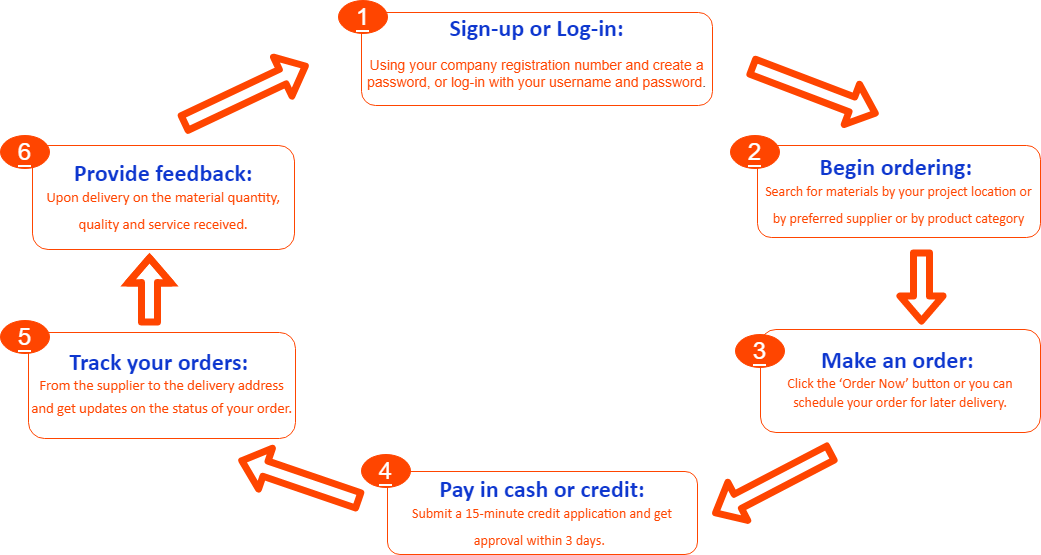

The diagram above was exported from draw.io. Its source (the exported page's mxGraphModel, read from the mxfile embedded in the PNG):
<mxGraphModel dx="1640" dy="1843" grid="0" gridSize="10" guides="1" tooltips="1" connect="1" arrows="1" fold="1" page="0" pageScale="1" pageWidth="827" pageHeight="1169" math="0" shadow="0">
  <root>
    <mxCell id="0" />
    <mxCell id="1" parent="0" />
    <mxCell id="UfsvMEFblDaX1XTrrRqV-1" value="&lt;span style=&quot;background-color: rgb(255 , 255 , 255)&quot;&gt;&lt;font style=&quot;font-size: 24px&quot; color=&quot;#0e37cf&quot;&gt;&lt;b&gt;&lt;span lang=&quot;EN-GB&quot; class=&quot;TextRun  BCX0 SCXW141568891&quot; style=&quot;margin: 0px ; padding: 0px ; text-align: left ; line-height: 19.425px ; font-family: &amp;#34;calibri&amp;#34; , &amp;#34;calibri_embeddedfont&amp;#34; , &amp;#34;calibri_msfontservice&amp;#34; , sans-serif&quot;&gt;Sign-up or Log-in&lt;/span&gt;&lt;span lang=&quot;EN-GB&quot; class=&quot;TextRun  BCX0 SCXW141568891&quot; style=&quot;margin: 0px ; padding: 0px ; text-align: left ; line-height: 19.425px ; font-family: &amp;#34;calibri&amp;#34; , &amp;#34;calibri_embeddedfont&amp;#34; , &amp;#34;calibri_msfontservice&amp;#34; , sans-serif&quot;&gt;:&lt;/span&gt;&lt;/b&gt;&lt;span style=&quot;font-size: 16px&quot;&gt;&lt;br&gt;&lt;/span&gt;&lt;/font&gt;&lt;/span&gt;&lt;p&gt;&lt;font color=&quot;#ff4500&quot;&gt;Using your company registration number and create a password, or log-in with your username and password&lt;/font&gt;.&lt;br&gt;&lt;/p&gt;" style="whiteSpace=wrap;html=1;fontSize=14;strokeColor=#FF4500;fillColor=none;rounded=1;" parent="1" vertex="1">
      <mxGeometry x="339" y="-789" width="351" height="93" as="geometry" />
    </mxCell>
    <mxCell id="UfsvMEFblDaX1XTrrRqV-5" value="" style="edgeStyle=orthogonalEdgeStyle;orthogonalLoop=1;jettySize=auto;html=1;strokeColor=#FF4500;fillColor=none;strokeWidth=7;shape=flexArrow;" parent="1" edge="1">
      <mxGeometry relative="1" as="geometry">
        <Array as="points">
          <mxPoint x="898.5" y="-552" />
          <mxPoint x="898.5" y="-458" />
        </Array>
        <mxPoint x="899" y="-552" as="sourcePoint" />
        <mxPoint x="899" y="-477" as="targetPoint" />
      </mxGeometry>
    </mxCell>
    <mxCell id="UfsvMEFblDaX1XTrrRqV-2" value="&lt;font color=&quot;#0e37cf&quot; style=&quot;font-size: 24px&quot;&gt;&lt;b&gt;&lt;span lang=&quot;EN-GB&quot; class=&quot;TextRun  BCX0 SCXW214349058&quot; style=&quot;margin: 0px ; padding: 0px ; text-align: left ; line-height: 19.425px ; font-family: &amp;#34;calibri&amp;#34; , &amp;#34;calibri_embeddedfont&amp;#34; , &amp;#34;calibri_msfontservice&amp;#34; , sans-serif&quot;&gt;Begin ordering&lt;/span&gt;&lt;span lang=&quot;EN-GB&quot; class=&quot;TextRun  BCX0 SCXW214349058&quot; style=&quot;margin: 0px ; padding: 0px ; line-height: 19.425px ; font-family: &amp;#34;calibri&amp;#34; , &amp;#34;calibri_embeddedfont&amp;#34; , &amp;#34;calibri_msfontservice&amp;#34; , sans-serif&quot;&gt;:&amp;nbsp;&lt;br&gt;&lt;/span&gt;&lt;/b&gt;&lt;/font&gt;&lt;span lang=&quot;EN-GB&quot; class=&quot;TextRun  BCX0 SCXW47648964&quot; style=&quot;animation: 0s ease 0s 1 normal none running none ; appearance: none ; backface-visibility: visible ; background: none 0% 0% / auto repeat scroll padding-box border-box rgba(0 , 0 , 0 , 0) ; border-color: rgb(0 , 0 , 0) ; border-collapse: separate ; border-width: 0px ; border-style: none ; border-spacing: 0px ; border-radius: 0px ; box-shadow: none ; box-sizing: content-box ; caption-side: top ; clear: none ; clip: auto ; content: normal ; cursor: text ; direction: ltr ; display: inline ; empty-cells: show ; float: none ; font-family: &amp;#34;wordvisi_msfontservice&amp;#34; , &amp;#34;calibri&amp;#34; , &amp;#34;calibri_embeddedfont&amp;#34; , &amp;#34;calibri_msfontservice&amp;#34; , sans-serif ; height: auto ; line-height: 19.425px ; list-style: outside none disc ; margin: 0px ; max-height: none ; max-width: none ; min-height: 0px ; min-width: 0px ; opacity: 1 ; outline: rgb(0 , 0 , 0) none 0px ; overflow: visible ; overflow-wrap: break-word ; padding: 0px ; perspective: none ; perspective-origin: 0px 0px ; position: static ; resize: none ; speak: normal ; table-layout: auto ; text-align: left ; text-overflow: clip ; text-shadow: none ; transform: none ; transform-origin: 0px 0px ; transform-style: flat ; transition: all 0s ease 0s ; unicode-bidi: normal ; vertical-align: baseline ; visibility: visible ; width: auto ; word-break: normal ; z-index: auto ; zoom: 1&quot;&gt;&lt;span class=&quot;NormalTextRun  BCX0 SCXW47648964&quot;&gt;&lt;font color=&quot;#ff4500&quot; style=&quot;font-size: 14px ; line-height: 1&quot;&gt;Search for materials by your project location or by preferred supplier or by product category&lt;/font&gt;&lt;/span&gt;&lt;/span&gt;&lt;font color=&quot;#0e37cf&quot; style=&quot;font-size: 24px&quot;&gt;&lt;b&gt;&lt;span lang=&quot;EN-GB&quot; class=&quot;TextRun  BCX0 SCXW214349058&quot; style=&quot;margin: 0px ; padding: 0px ; line-height: 19.425px ; font-family: &amp;#34;calibri&amp;#34; , &amp;#34;calibri_embeddedfont&amp;#34; , &amp;#34;calibri_msfontservice&amp;#34; , sans-serif&quot;&gt;&lt;br&gt;&lt;/span&gt;&lt;/b&gt;&lt;/font&gt;" style="whiteSpace=wrap;html=1;fillColor=none;strokeColor=#FF4500;fontColor=default;fontSize=14;rounded=1;" parent="1" vertex="1">
      <mxGeometry x="735" y="-656" width="283" height="92" as="geometry" />
    </mxCell>
    <mxCell id="UfsvMEFblDaX1XTrrRqV-4" value="&lt;span lang=&quot;EN-GB&quot; class=&quot;TextRun  BCX0 SCXW218892200&quot; style=&quot;animation: 0s ease 0s 1 normal none running none ; appearance: none ; backface-visibility: visible ; background-image: none ; background-position: 0% 0% ; background-size: auto ; background-repeat: repeat ; background-attachment: scroll ; border-color: rgb(0 , 0 , 0) ; border-collapse: separate ; border-width: 0px ; border-style: none ; border-spacing: 0px ; border-radius: 0px ; box-shadow: none ; box-sizing: content-box ; caption-side: top ; clear: none ; clip: auto ; content: normal ; cursor: text ; direction: ltr ; display: inline ; empty-cells: show ; float: none ; font-family: &amp;#34;wordvisi_msfontservice&amp;#34; , &amp;#34;calibri&amp;#34; , &amp;#34;calibri_embeddedfont&amp;#34; , &amp;#34;calibri_msfontservice&amp;#34; , sans-serif ; font-weight: 700 ; height: auto ; line-height: 19.425px ; list-style: outside none disc ; margin: 0px ; max-height: none ; max-width: none ; min-height: 0px ; min-width: 0px ; opacity: 1 ; outline: rgb(0 , 0 , 0) none 0px ; overflow: visible ; overflow-wrap: break-word ; padding: 0px ; perspective: none ; perspective-origin: 0px 0px ; position: static ; resize: none ; speak: normal ; table-layout: auto ; text-align: left ; text-overflow: clip ; text-shadow: none ; transform: none ; transform-origin: 0px 0px ; transform-style: flat ; transition: all 0s ease 0s ; unicode-bidi: normal ; vertical-align: baseline ; visibility: visible ; width: auto ; word-break: normal ; z-index: auto ; zoom: 1&quot;&gt;&lt;span class=&quot;NormalTextRun  BCX0 SCXW218892200&quot;&gt;&lt;font color=&quot;#0e37cf&quot; style=&quot;font-size: 24px&quot;&gt;Make an order:&amp;nbsp;&lt;br&gt;&lt;/font&gt;&lt;/span&gt;&lt;/span&gt;&lt;font color=&quot;#ff4500&quot; style=&quot;font-size: 14px&quot;&gt;&lt;span lang=&quot;EN-GB&quot; class=&quot;TextRun  BCX0 SCXW243877692&quot; style=&quot;margin: 0px ; padding: 0px ; text-align: left ; line-height: 19.425px ; font-family: &amp;#34;calibri&amp;#34; , &amp;#34;calibri_embeddedfont&amp;#34; , &amp;#34;calibri_msfontservice&amp;#34; , sans-serif&quot;&gt;Click the ‘Order Now’ button or &lt;/span&gt;&lt;span lang=&quot;EN-GB&quot; class=&quot;TextRun  BCX0 SCXW243877692&quot; style=&quot;margin: 0px ; padding: 0px ; text-align: left ; line-height: 19.425px ; font-family: &amp;#34;calibri&amp;#34; , &amp;#34;calibri_embeddedfont&amp;#34; , &amp;#34;calibri_msfontservice&amp;#34; , sans-serif&quot;&gt;you can schedule your order for later delivery.&lt;/span&gt;&lt;/font&gt;" style="whiteSpace=wrap;html=1;fontSize=14;labelBackgroundColor=none;strokeColor=#FF4500;rounded=1;" parent="1" vertex="1">
      <mxGeometry x="738" y="-472" width="280" height="103" as="geometry" />
    </mxCell>
    <mxCell id="UfsvMEFblDaX1XTrrRqV-9" value="" style="orthogonalLoop=1;jettySize=auto;html=1;strokeColor=#FF4500;fillColor=none;strokeWidth=7;shape=flexArrow;" parent="1" edge="1">
      <mxGeometry relative="1" as="geometry">
        <mxPoint x="339" y="-300" as="sourcePoint" />
        <mxPoint x="216" y="-342" as="targetPoint" />
      </mxGeometry>
    </mxCell>
    <mxCell id="UfsvMEFblDaX1XTrrRqV-6" value="&lt;b style=&quot;font-size: 24px&quot;&gt;&lt;font color=&quot;#0e37cf&quot; style=&quot;font-size: 24px&quot;&gt;&lt;span lang=&quot;EN-GB&quot; class=&quot;TextRun  BCX0 SCXW177235314&quot; style=&quot;margin: 0px ; padding: 0px ; text-align: left ; line-height: 19.425px ; font-family: &amp;#34;calibri&amp;#34; , &amp;#34;calibri_embeddedfont&amp;#34; , &amp;#34;calibri_msfontservice&amp;#34; , sans-serif&quot;&gt;Pay in cash or credit:&lt;br&gt;&lt;/span&gt;&lt;/font&gt;&lt;/b&gt;&lt;span lang=&quot;EN-GB&quot; class=&quot;TextRun SCXW74248364 BCX0&quot; style=&quot;animation: 0s ease 0s 1 normal none running none ; appearance: none ; backface-visibility: visible ; background: none 0% 0% / auto repeat scroll padding-box border-box rgba(0 , 0 , 0 , 0) ; border-color: rgb(0 , 0 , 0) ; border-collapse: separate ; border-width: 0px ; border-style: none ; border-spacing: 0px ; border-radius: 0px ; box-shadow: none ; box-sizing: content-box ; caption-side: top ; clear: none ; clip: auto ; content: normal ; cursor: text ; direction: ltr ; display: inline ; empty-cells: show ; float: none ; font-family: &amp;#34;wordvisi_msfontservice&amp;#34; , &amp;#34;calibri&amp;#34; , &amp;#34;calibri_embeddedfont&amp;#34; , &amp;#34;calibri_msfontservice&amp;#34; , sans-serif ; height: auto ; line-height: 19.425px ; list-style: outside none disc ; margin: 0px ; max-height: none ; max-width: none ; min-height: 0px ; min-width: 0px ; opacity: 1 ; outline: rgb(0 , 0 , 0) none 0px ; overflow: visible ; overflow-wrap: break-word ; padding: 0px ; perspective: none ; perspective-origin: 0px 0px ; position: static ; resize: none ; speak: normal ; table-layout: auto ; text-overflow: clip ; text-shadow: none ; transform: none ; transform-origin: 0px 0px ; transform-style: flat ; transition: all 0s ease 0s ; unicode-bidi: normal ; vertical-align: baseline ; visibility: visible ; width: auto ; word-break: normal ; z-index: auto ; zoom: 1&quot;&gt;&lt;span class=&quot;NormalTextRun SCXW74248364 BCX0&quot;&gt;&lt;font color=&quot;#ff4500&quot; style=&quot;font-size: 14px ; line-height: 1.2&quot;&gt;Submit a 15-minute credit application and get approval within 3 days.&lt;/font&gt;&lt;/span&gt;&lt;/span&gt;&lt;b style=&quot;font-size: 24px&quot;&gt;&lt;font color=&quot;#0e37cf&quot; style=&quot;font-size: 24px&quot;&gt;&lt;span lang=&quot;EN-GB&quot; class=&quot;TextRun  BCX0 SCXW177235314&quot; style=&quot;margin: 0px ; padding: 0px ; text-align: left ; line-height: 19.425px ; font-family: &amp;#34;calibri&amp;#34; , &amp;#34;calibri_embeddedfont&amp;#34; , &amp;#34;calibri_msfontservice&amp;#34; , sans-serif&quot;&gt;&amp;nbsp;&lt;/span&gt;&lt;/font&gt;&lt;/b&gt;" style="whiteSpace=wrap;html=1;fillColor=default;strokeColor=#FF4500;fontColor=default;fontSize=14;rounded=1;labelBackgroundColor=none;" parent="1" vertex="1">
      <mxGeometry x="365" y="-330" width="310" height="83" as="geometry" />
    </mxCell>
    <mxCell id="VYa7KB2Qloy14YOWunJ6-2" value="" style="edgeStyle=orthogonalEdgeStyle;orthogonalLoop=1;jettySize=auto;html=1;strokeColor=#FF4500;fillColor=none;strokeWidth=7;shape=flexArrow;startArrow=none;" parent="1" edge="1">
      <mxGeometry relative="1" as="geometry">
        <Array as="points">
          <mxPoint x="127" y="-519" />
          <mxPoint x="127" y="-519" />
        </Array>
        <mxPoint x="127" y="-476" as="sourcePoint" />
        <mxPoint x="127" y="-547" as="targetPoint" />
      </mxGeometry>
    </mxCell>
    <mxCell id="UfsvMEFblDaX1XTrrRqV-8" value="&lt;b&gt;&lt;span lang=&quot;EN-GB&quot; class=&quot;TextRun SCXW122299630 BCX0&quot; style=&quot;margin: 0px ; padding: 0px ; text-align: left ; line-height: 19.425px ; font-family: &amp;#34;calibri&amp;#34; , &amp;#34;calibri_embeddedfont&amp;#34; , &amp;#34;calibri_msfontservice&amp;#34; , sans-serif&quot;&gt;&lt;font color=&quot;#0e37cf&quot; style=&quot;font-size: 24px&quot;&gt;Track your orders&lt;/font&gt;&lt;/span&gt;&lt;span lang=&quot;EN-GB&quot; class=&quot;TextRun SCXW122299630 BCX0&quot; style=&quot;margin: 0px ; padding: 0px ; text-align: left ; font-size: 24px ; line-height: 19.425px ; font-family: &amp;#34;calibri&amp;#34; , &amp;#34;calibri_embeddedfont&amp;#34; , &amp;#34;calibri_msfontservice&amp;#34; , sans-serif&quot;&gt;&lt;font color=&quot;#0e37cf&quot;&gt;:&lt;/font&gt;&lt;font color=&quot;rgba(0, 0, 0, 0)&quot;&gt;&amp;nbsp;&lt;br&gt;&lt;/font&gt;&lt;/span&gt;&lt;/b&gt;&lt;span lang=&quot;EN-GB&quot; class=&quot;TextRun  BCX0 SCXW109317609&quot; style=&quot;animation: 0s ease 0s 1 normal none running none ; appearance: none ; backface-visibility: visible ; background: none 0% 0% / auto repeat scroll padding-box border-box rgba(0 , 0 , 0 , 0) ; border-color: rgb(0 , 0 , 0) ; border-collapse: separate ; border-width: 0px ; border-style: none ; border-spacing: 0px ; border-radius: 0px ; box-shadow: none ; box-sizing: content-box ; caption-side: top ; clear: none ; clip: auto ; content: normal ; cursor: text ; direction: ltr ; display: inline ; empty-cells: show ; float: none ; font-family: &amp;#34;wordvisi_msfontservice&amp;#34; , &amp;#34;calibri&amp;#34; , &amp;#34;calibri_embeddedfont&amp;#34; , &amp;#34;calibri_msfontservice&amp;#34; , sans-serif ; font-size: 14.6667px ; height: auto ; line-height: 19.425px ; list-style: outside none disc ; margin: 0px ; max-height: none ; max-width: none ; min-height: 0px ; min-width: 0px ; opacity: 1 ; outline: rgb(0 , 0 , 0) none 0px ; overflow: visible ; overflow-wrap: break-word ; padding: 0px ; perspective: none ; perspective-origin: 0px 0px ; position: static ; resize: none ; speak: normal ; table-layout: auto ; text-align: left ; text-overflow: clip ; text-shadow: none ; transform: none ; transform-origin: 0px 0px ; transform-style: flat ; transition: all 0s ease 0s ; unicode-bidi: normal ; vertical-align: baseline ; visibility: visible ; width: auto ; word-break: normal ; z-index: auto ; zoom: 1&quot;&gt;&lt;span class=&quot;NormalTextRun  BCX0 SCXW109317609&quot;&gt;&lt;font color=&quot;#ff4500&quot; style=&quot;line-height: 1.2&quot;&gt;From the supplier to the delivery address and get updates on the status of your order.&lt;/font&gt;&lt;/span&gt;&lt;/span&gt;&lt;b&gt;&lt;span lang=&quot;EN-GB&quot; class=&quot;TextRun SCXW122299630 BCX0&quot; style=&quot;margin: 0px ; padding: 0px ; text-align: left ; font-size: 24px ; line-height: 19.425px ; font-family: &amp;#34;calibri&amp;#34; , &amp;#34;calibri_embeddedfont&amp;#34; , &amp;#34;calibri_msfontservice&amp;#34; , sans-serif&quot;&gt;&lt;font color=&quot;rgba(0, 0, 0, 0)&quot;&gt;&lt;br&gt;&lt;/font&gt;&lt;/span&gt;&lt;/b&gt;" style="whiteSpace=wrap;html=1;fillColor=default;strokeColor=#FF4500;fontColor=default;fontSize=14;rounded=1;labelBackgroundColor=none;" parent="1" vertex="1">
      <mxGeometry x="6" y="-469" width="267" height="106" as="geometry" />
    </mxCell>
    <mxCell id="citgWaDWWSsS6Dlwh_u5-1" value="&lt;span style=&quot;background-color: rgb(255 , 69 , 0)&quot;&gt;1&lt;/span&gt;" style="ellipse;whiteSpace=wrap;html=1;labelBackgroundColor=#FFFFFF;fontSize=24;fontColor=white;strokeColor=#FF4500;fillColor=#FF4500;" parent="1" vertex="1">
      <mxGeometry x="316" y="-801" width="49" height="33" as="geometry" />
    </mxCell>
    <mxCell id="g7zV_ENEQcTGmt4C2ZGZ-2" value="&lt;span style=&quot;background-color: rgb(255 , 69 , 0)&quot;&gt;2&lt;/span&gt;" style="ellipse;whiteSpace=wrap;html=1;labelBackgroundColor=#FFFFFF;fontSize=24;fontColor=white;strokeColor=#FF4500;fillColor=#FF4500;" parent="1" vertex="1">
      <mxGeometry x="708" y="-666" width="49" height="33" as="geometry" />
    </mxCell>
    <mxCell id="g7zV_ENEQcTGmt4C2ZGZ-3" value="&lt;span style=&quot;background-color: rgb(255 , 69 , 0)&quot;&gt;3&lt;/span&gt;" style="ellipse;whiteSpace=wrap;html=1;labelBackgroundColor=#FFFFFF;fontSize=24;fontColor=white;strokeColor=#FF4500;fillColor=#FF4500;" parent="1" vertex="1">
      <mxGeometry x="713" y="-467" width="49" height="33" as="geometry" />
    </mxCell>
    <mxCell id="g7zV_ENEQcTGmt4C2ZGZ-9" value="&lt;span style=&quot;background-color: rgb(255 , 69 , 0)&quot;&gt;4&lt;/span&gt;" style="ellipse;whiteSpace=wrap;html=1;labelBackgroundColor=#FFFFFF;fontSize=24;fontColor=white;strokeColor=#FF4500;fillColor=#FF4500;" parent="1" vertex="1">
      <mxGeometry x="339" y="-347" width="49" height="33" as="geometry" />
    </mxCell>
    <mxCell id="VYa7KB2Qloy14YOWunJ6-1" value="&lt;font style=&quot;font-size: 24px&quot; color=&quot;#0e37cf&quot;&gt;&lt;b&gt;&lt;span lang=&quot;EN-GB&quot; class=&quot;TextRun  BCX0 SCXW246539179&quot; style=&quot;margin: 0px ; padding: 0px ; text-align: left ; line-height: 19.425px ; font-family: &amp;#34;calibri&amp;#34; , &amp;#34;calibri_embeddedfont&amp;#34; , &amp;#34;calibri_msfontservice&amp;#34; , sans-serif&quot;&gt;Provide feedback&lt;/span&gt;&lt;span lang=&quot;EN-GB&quot; class=&quot;TextRun  BCX0 SCXW246539179&quot; style=&quot;margin: 0px ; padding: 0px ; text-align: left ; line-height: 19.425px ; font-family: &amp;#34;calibri&amp;#34; , &amp;#34;calibri_embeddedfont&amp;#34; , &amp;#34;calibri_msfontservice&amp;#34; , sans-serif&quot;&gt;:&lt;br&gt;&lt;/span&gt;&lt;/b&gt;&lt;/font&gt;&lt;span lang=&quot;EN-GB&quot; class=&quot;TextRun  BCX0 SCXW192882193&quot; style=&quot;animation: 0s ease 0s 1 normal none running none ; appearance: none ; backface-visibility: visible ; background: none 0% 0% / auto repeat scroll padding-box border-box rgba(0 , 0 , 0 , 0) ; border-color: rgb(0 , 0 , 0) ; border-collapse: separate ; border-width: 0px ; border-style: none ; border-spacing: 0px ; border-radius: 0px ; box-shadow: none ; box-sizing: content-box ; caption-side: top ; clear: none ; clip: auto ; content: normal ; cursor: text ; direction: ltr ; display: inline ; empty-cells: show ; float: none ; font-family: &amp;#34;wordvisi_msfontservice&amp;#34; , &amp;#34;calibri&amp;#34; , &amp;#34;calibri_embeddedfont&amp;#34; , &amp;#34;calibri_msfontservice&amp;#34; , sans-serif ; font-size: 14.6667px ; height: auto ; line-height: 19.425px ; list-style: outside none disc ; margin: 0px ; max-height: none ; max-width: none ; min-height: 0px ; min-width: 0px ; opacity: 1 ; outline: rgb(0 , 0 , 0) none 0px ; overflow: visible ; overflow-wrap: break-word ; padding: 0px ; perspective: none ; perspective-origin: 0px 0px ; position: static ; resize: none ; speak: normal ; table-layout: auto ; text-align: left ; text-overflow: clip ; text-shadow: none ; transform: none ; transform-origin: 0px 0px ; transform-style: flat ; transition: all 0s ease 0s ; unicode-bidi: normal ; vertical-align: baseline ; visibility: visible ; width: auto ; word-break: normal ; z-index: auto ; zoom: 1&quot;&gt;&lt;span class=&quot;NormalTextRun  BCX0 SCXW192882193&quot;&gt;&lt;font color=&quot;#ff4500&quot; style=&quot;line-height: 1.2&quot;&gt;Upon delivery on the material quantity, quality and service received.&lt;/font&gt;&lt;/span&gt;&lt;/span&gt;&lt;font style=&quot;font-size: 24px&quot; color=&quot;#0e37cf&quot;&gt;&lt;b&gt;&lt;span lang=&quot;EN-GB&quot; class=&quot;TextRun  BCX0 SCXW246539179&quot; style=&quot;margin: 0px ; padding: 0px ; text-align: left ; line-height: 19.425px ; font-family: &amp;#34;calibri&amp;#34; , &amp;#34;calibri_embeddedfont&amp;#34; , &amp;#34;calibri_msfontservice&amp;#34; , sans-serif&quot;&gt;&lt;br&gt;&lt;/span&gt;&lt;/b&gt;&lt;/font&gt;" style="whiteSpace=wrap;html=1;fillColor=default;strokeColor=#FF4500;fontColor=default;fontSize=14;labelBackgroundColor=none;rounded=1;" parent="1" vertex="1">
      <mxGeometry x="10" y="-656" width="262" height="104" as="geometry" />
    </mxCell>
    <mxCell id="g7zV_ENEQcTGmt4C2ZGZ-12" value="" style="orthogonalLoop=1;jettySize=auto;html=1;strokeColor=#FF4500;fillColor=none;strokeWidth=7;shape=flexArrow;" parent="1" edge="1">
      <mxGeometry relative="1" as="geometry">
        <mxPoint x="159" y="-677" as="sourcePoint" />
        <mxPoint x="286" y="-737" as="targetPoint" />
      </mxGeometry>
    </mxCell>
    <mxCell id="g7zV_ENEQcTGmt4C2ZGZ-13" value="&lt;span style=&quot;background-color: rgb(255 , 69 , 0)&quot;&gt;5&lt;/span&gt;" style="ellipse;whiteSpace=wrap;html=1;labelBackgroundColor=#FFFFFF;fontSize=24;fontColor=white;strokeColor=#FF4500;fillColor=#FF4500;" parent="1" vertex="1">
      <mxGeometry x="-22" y="-481" width="49" height="33" as="geometry" />
    </mxCell>
    <mxCell id="g7zV_ENEQcTGmt4C2ZGZ-14" value="&lt;span style=&quot;background-color: rgb(255 , 69 , 0)&quot;&gt;6&lt;/span&gt;" style="ellipse;whiteSpace=wrap;html=1;labelBackgroundColor=#FFFFFF;fontSize=24;fontColor=white;strokeColor=#FF4500;fillColor=#FF4500;" parent="1" vertex="1">
      <mxGeometry x="-22" y="-666" width="49" height="33" as="geometry" />
    </mxCell>
    <mxCell id="f22gbRRejzN_937KN9s4-1" value="" style="orthogonalLoop=1;jettySize=auto;html=1;strokeColor=#FF4500;fillColor=none;strokeWidth=7;shape=flexArrow;" edge="1" parent="1">
      <mxGeometry relative="1" as="geometry">
        <mxPoint x="727" y="-736" as="sourcePoint" />
        <mxPoint x="856" y="-687" as="targetPoint" />
      </mxGeometry>
    </mxCell>
    <mxCell id="f22gbRRejzN_937KN9s4-2" value="" style="orthogonalLoop=1;jettySize=auto;html=1;strokeColor=#FF4500;fillColor=none;strokeWidth=7;shape=flexArrow;" edge="1" parent="1">
      <mxGeometry relative="1" as="geometry">
        <mxPoint x="811" y="-350" as="sourcePoint" />
        <mxPoint x="690" y="-287" as="targetPoint" />
      </mxGeometry>
    </mxCell>
  </root>
</mxGraphModel>